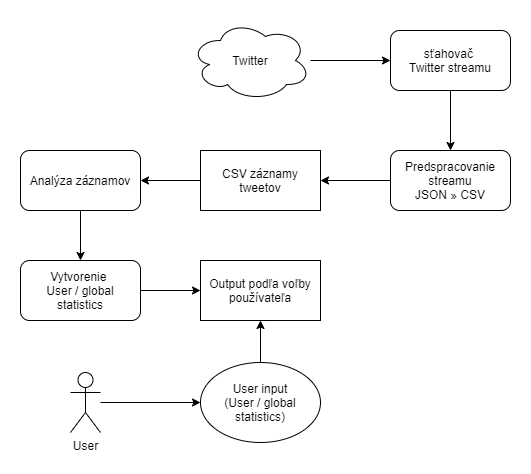

The diagram above was exported from draw.io. Its source (the exported page's mxGraphModel, read from the mxfile embedded in the PNG):
<mxGraphModel dx="1278" dy="588" grid="1" gridSize="10" guides="1" tooltips="1" connect="1" arrows="1" fold="1" page="1" pageScale="1" pageWidth="827" pageHeight="1169" math="0" shadow="0">
  <root>
    <mxCell id="0" />
    <mxCell id="1" parent="0" />
    <mxCell id="_T5kG8IBrx4aClfSNHFq-4" value="" style="edgeStyle=orthogonalEdgeStyle;rounded=0;orthogonalLoop=1;jettySize=auto;html=1;" edge="1" parent="1" source="_T5kG8IBrx4aClfSNHFq-1" target="_T5kG8IBrx4aClfSNHFq-3">
      <mxGeometry relative="1" as="geometry" />
    </mxCell>
    <mxCell id="_T5kG8IBrx4aClfSNHFq-1" value="Twitter" style="ellipse;shape=cloud;whiteSpace=wrap;html=1;" vertex="1" parent="1">
      <mxGeometry x="310" y="50" width="120" height="80" as="geometry" />
    </mxCell>
    <mxCell id="_T5kG8IBrx4aClfSNHFq-6" value="" style="edgeStyle=orthogonalEdgeStyle;rounded=0;orthogonalLoop=1;jettySize=auto;html=1;" edge="1" parent="1" source="_T5kG8IBrx4aClfSNHFq-3" target="_T5kG8IBrx4aClfSNHFq-5">
      <mxGeometry relative="1" as="geometry" />
    </mxCell>
    <mxCell id="_T5kG8IBrx4aClfSNHFq-3" value="sťahovač &lt;br&gt;Twitter streamu" style="rounded=1;whiteSpace=wrap;html=1;" vertex="1" parent="1">
      <mxGeometry x="510" y="60" width="120" height="60" as="geometry" />
    </mxCell>
    <mxCell id="_T5kG8IBrx4aClfSNHFq-8" value="" style="edgeStyle=orthogonalEdgeStyle;rounded=0;orthogonalLoop=1;jettySize=auto;html=1;" edge="1" parent="1" source="_T5kG8IBrx4aClfSNHFq-5" target="_T5kG8IBrx4aClfSNHFq-7">
      <mxGeometry relative="1" as="geometry" />
    </mxCell>
    <mxCell id="_T5kG8IBrx4aClfSNHFq-5" value="Predspracovanie streamu&lt;br&gt;JSON&amp;nbsp;» CSV" style="rounded=1;whiteSpace=wrap;html=1;" vertex="1" parent="1">
      <mxGeometry x="510" y="180" width="120" height="60" as="geometry" />
    </mxCell>
    <mxCell id="_T5kG8IBrx4aClfSNHFq-14" value="" style="edgeStyle=orthogonalEdgeStyle;rounded=0;orthogonalLoop=1;jettySize=auto;html=1;" edge="1" parent="1" source="_T5kG8IBrx4aClfSNHFq-7" target="_T5kG8IBrx4aClfSNHFq-12">
      <mxGeometry relative="1" as="geometry" />
    </mxCell>
    <mxCell id="_T5kG8IBrx4aClfSNHFq-7" value="CSV záznamy&lt;br&gt;tweetov" style="rounded=0;whiteSpace=wrap;html=1;" vertex="1" parent="1">
      <mxGeometry x="320" y="180" width="120" height="60" as="geometry" />
    </mxCell>
    <mxCell id="_T5kG8IBrx4aClfSNHFq-11" value="" style="edgeStyle=orthogonalEdgeStyle;rounded=0;orthogonalLoop=1;jettySize=auto;html=1;" edge="1" parent="1" target="_T5kG8IBrx4aClfSNHFq-10">
      <mxGeometry relative="1" as="geometry">
        <mxPoint x="220" y="432" as="sourcePoint" />
      </mxGeometry>
    </mxCell>
    <mxCell id="_T5kG8IBrx4aClfSNHFq-9" value="User" style="shape=umlActor;verticalLabelPosition=bottom;verticalAlign=top;html=1;outlineConnect=0;" vertex="1" parent="1">
      <mxGeometry x="190" y="402" width="30" height="60" as="geometry" />
    </mxCell>
    <mxCell id="_T5kG8IBrx4aClfSNHFq-21" value="" style="edgeStyle=orthogonalEdgeStyle;rounded=0;orthogonalLoop=1;jettySize=auto;html=1;" edge="1" parent="1" source="_T5kG8IBrx4aClfSNHFq-10" target="_T5kG8IBrx4aClfSNHFq-19">
      <mxGeometry relative="1" as="geometry" />
    </mxCell>
    <mxCell id="_T5kG8IBrx4aClfSNHFq-10" value="User input&lt;br&gt;(User / global&lt;br&gt;statistics)" style="ellipse;whiteSpace=wrap;html=1;" vertex="1" parent="1">
      <mxGeometry x="320" y="392" width="120" height="80" as="geometry" />
    </mxCell>
    <mxCell id="_T5kG8IBrx4aClfSNHFq-16" value="" style="edgeStyle=orthogonalEdgeStyle;rounded=0;orthogonalLoop=1;jettySize=auto;html=1;" edge="1" parent="1" source="_T5kG8IBrx4aClfSNHFq-12" target="_T5kG8IBrx4aClfSNHFq-15">
      <mxGeometry relative="1" as="geometry" />
    </mxCell>
    <mxCell id="_T5kG8IBrx4aClfSNHFq-12" value="Analýza záznamov" style="rounded=1;whiteSpace=wrap;html=1;" vertex="1" parent="1">
      <mxGeometry x="140" y="180" width="120" height="60" as="geometry" />
    </mxCell>
    <mxCell id="_T5kG8IBrx4aClfSNHFq-20" value="" style="edgeStyle=orthogonalEdgeStyle;rounded=0;orthogonalLoop=1;jettySize=auto;html=1;" edge="1" parent="1" source="_T5kG8IBrx4aClfSNHFq-15" target="_T5kG8IBrx4aClfSNHFq-19">
      <mxGeometry relative="1" as="geometry" />
    </mxCell>
    <mxCell id="_T5kG8IBrx4aClfSNHFq-15" value="Vytvorenie &lt;br&gt;User / global&lt;br&gt;statistics" style="whiteSpace=wrap;html=1;rounded=1;" vertex="1" parent="1">
      <mxGeometry x="140" y="290" width="120" height="60" as="geometry" />
    </mxCell>
    <mxCell id="_T5kG8IBrx4aClfSNHFq-19" value="Output podľa voľby používateľa" style="whiteSpace=wrap;html=1;rounded=1;arcSize=0;" vertex="1" parent="1">
      <mxGeometry x="320" y="290" width="120" height="60" as="geometry" />
    </mxCell>
  </root>
</mxGraphModel>